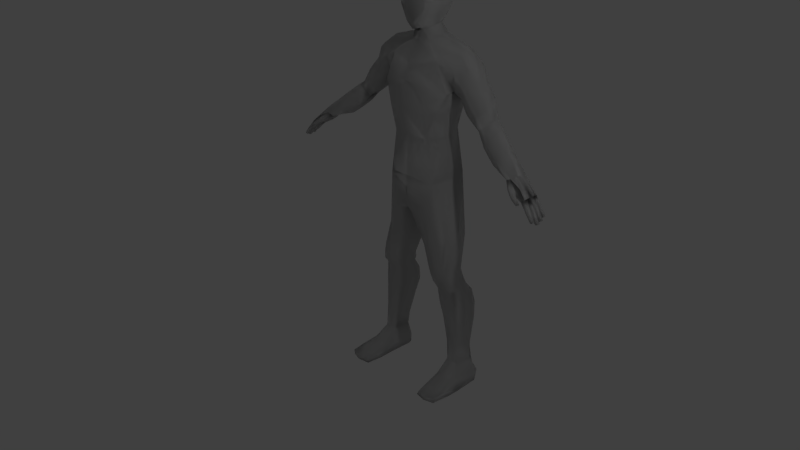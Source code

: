 # Source: Human1.blend  (saved by Blender 2.77.0; exported with 4.5.12 LTS)
import bpy
from mathutils import Matrix  # noqa: F401  (used for matrix-valued properties, if any)

bpy.ops.wm.read_factory_settings(use_empty=True)
scene = bpy.context.scene
scene.name = 'Scene'

# ---- collections
col_collection_1 = bpy.data.collections.new('Collection 1'); scene.collection.children.link(col_collection_1)

# ---- materials (node trees are filled in below, after node groups)
mat_material = bpy.data.materials.new('Material')
mat_material.alpha_threshold = 0.0
mat_material.use_transparent_shadow = False
mat_material.roughness = 0.5
mat_material.line_color = (0.0, 0.0, 0.0, 1.0)

# ---- material node trees

# ---- world
world_world = bpy.data.worlds.new('World'); scene.world = world_world
world_world.color = (0.05088, 0.05088, 0.05088)
world_world.use_sun_shadow = False
world_world.sun_shadow_jitter_overblur = 0.0
world_world.cycles.sampling_method = 'MANUAL'

# ---- cameras
cam_camera = bpy.data.cameras.new('Camera')
cam_camera.clip_end = 100.0
cam_camera.lens = 35.0
cam_camera.sensor_width = 32.0
cam_camera.sensor_height = 18.0
cam_camera.ortho_scale = 7.314
cam_camera.dof.focus_distance = 0.0
cam_camera.dof.aperture_fstop = 128.0

# ---- lights
light_lamp = bpy.data.lights.new('Lamp', 'POINT')
light_lamp.transmission_factor = 0.0
light_lamp.cutoff_distance = 30.0
light_lamp.energy = 100.0
light_lamp.shadow_buffer_clip_start = 1.001
light_lamp.shadow_soft_size = 0.1
light_lamp.shadow_maximum_resolution = 0.006
light_lamp.use_absolute_resolution = True

# ---- meshes
me_cube = bpy.data.meshes.new('Cube')
me_cube.from_pydata([(0.4601, 0.2977, -0.7206), (0.4402, -0.3318, -0.7842), (0.2119, 0.2078, 1.373), (0.1602, -0.144, 1.307), (-0.0004353, 0.3845, -0.4845), (0.000491, -0.4501, -0.7079), (1.155e-05, 0.2799, 1.38), (-5.886e-05, -0.1968, 1.312), (0.348, 0.2896, -0.03745), (0.3248, -0.3417, -0.09728), (6.113e-08, 0.3873, 0.03135), (-0.000362, -0.4047, -0.0572), (0.5647, 0.3974, 0.7535), (0.6169, -0.2505, 0.6364), (1.148e-07, 0.4666, 0.8915), (-1.375e-07, -0.4811, 0.785), (-8.715e-08, -0.4858, 0.2994), (0.4465, 0.3608, 0.4766), (0.4406, -0.3324, 0.2653), (8.409e-08, 0.4087, 0.4103), (-1.364e-07, -0.4013, 1.017), (-2.198e-05, 0.3646, 1.261), (0.4188, -0.2618, 1.076), (0.42, 0.2959, 1.237), (0.4601, 0.2977, -0.7206), (0.4402, -0.3318, -0.7842), (-0.0004353, 0.3845, -0.4845), (0.000491, -0.4501, -0.7079), (0.1302, 0.2915, -1.286), (0.08835, -0.41, -1.371), (-0.0002121, 0.3813, -1.261), (0.06835, -0.4115, -1.32), (8.404e-06, -0.451, -1.098), (0.3337, -0.392, -1.143), (0.3337, 0.4121, -0.9224), (5.013e-05, 0.4645, -0.846), (0.6376, 0.1927, -1.688), (0.612, -0.2057, -1.724), (0.2012, 0.1594, -1.873), (0.2039, -0.2775, -1.869), (0.4361, -0.3285, -1.837), (0.4768, 0.2517, -1.779), (0.7498, 0.1174, -2.503), (0.7082, -0.2812, -2.459), (0.407, 0.123, -2.536), (0.3929, -0.2591, -2.465), (0.5561, -0.3119, -2.486), (0.6143, 0.1722, -2.508), (0.0004514, -0.4408, -1.21), (-7.933e-05, 0.433, -1.015), (0.2138, -0.4171, -1.254), (0.2343, 0.3832, -1.162), (0.3227, -0.3014, -1.852), (0.3421, 0.2066, -1.825), (0.4764, -0.284, -2.476), (0.513, 0.1482, -2.522), (0.4088, -0.3688, -0.9834), (0.389, 0.3648, -0.9001), (0.0003637, -0.4478, -0.931), (-2.712e-05, 0.4457, -0.6955), (0.5241, -0.3018, -1.789), (0.5583, 0.2265, -1.74), (0.6339, -0.2941, -2.474), (0.6551, 0.1487, -2.506), (0.3212, -0.2939, -2.206), (0.4988, -0.3452, -2.205), (0.6469, -0.3059, -2.148), (0.6794, 0.06735, -2.25), (0.5461, 0.1198, -2.287), (0.3279, 0.05786, -2.338), (0.4395, 0.06398, -2.312), (0.412, -0.318, -2.206), (0.586, 0.09738, -2.271), (0.545, -0.3237, -2.181), (0.4907, -0.1841, -2.632), (0.5777, -0.2126, -2.634), (0.5264, 0.2573, -2.697), (0.4138, 0.23, -2.724), (0.3996, -0.1587, -2.63), (0.6602, -0.1951, -2.613), (0.634, 0.2834, -2.671), (0.7408, -0.1826, -2.584), (0.68, 0.258, -2.66), (0.7816, 0.2241, -2.646), (0.6523, -0.1744, -3.126), (0.5043, 0.2444, -3.204), (0.4904, -0.1212, -3.122), (0.6975, -0.1562, -3.107), (0.798, -0.1428, -3.081), (0.8363, 0.2398, -3.135), (0.7439, 0.2705, -3.148), (0.675, 0.2935, -3.158), (0.6068, 0.2695, -3.18), (0.5732, -0.1463, -3.124), (0.827, 0.1659, -3.901), (0.8372, 0.1877, -3.9), (0.7875, 0.204, -3.9), (0.7159, 0.1866, -3.905), (0.635, 0.1684, -3.909), (0.6245, -0.1505, -3.881), (0.7469, -0.1773, -3.87), (0.8272, -0.155, -3.89), (0.3524, -0.2792, -2.341), (0.5629, 0.113, -2.398), (0.4561, 0.0955, -2.417), (0.4417, -0.3039, -2.348), (0.6357, 0.1038, -2.39), (0.6067, -0.3127, -2.337), (0.5269, -0.3318, -2.354), (0.6837, -0.2981, -2.314), (0.6993, 0.09608, -2.38), (0.364, 0.1103, -2.436), (0.6046, -0.1856, -2.882), (0.4318, 0.2629, -2.954), (0.4161, -0.1307, -2.878), (0.6621, -0.1682, -2.86), (0.7789, -0.1559, -2.83), (0.8228, 0.257, -2.873), (0.7153, 0.2929, -2.888), (0.6649, 0.3197, -2.899), (0.551, 0.2919, -2.926), (0.5125, -0.1566, -2.88), (0.6994, -0.1521, -3.569), (0.5855, 0.1648, -3.648), (0.5747, -0.1128, -3.558), (0.7581, -0.1443, -3.557), (0.8315, -0.1234, -3.522), (0.8278, 0.1617, -3.611), (0.7958, 0.1854, -3.617), (0.7421, 0.2032, -3.622), (0.6656, 0.1844, -3.635), (0.6385, -0.1367, -3.564), (0.827, 0.1659, -3.901), (0.8372, 0.1877, -3.9), (0.7875, 0.204, -3.9), (0.7159, 0.1866, -3.905), (0.635, 0.1684, -3.909), (0.6245, -0.1505, -3.881), (0.7469, -0.1773, -3.87), (0.8272, -0.155, -3.89), (0.9161, 0.2134, -4.263), (0.8228, 0.2707, -4.262), (0.7634, 0.2761, -4.262), (0.5771, 0.1843, -4.269), (0.5517, -0.3046, -4.258), (1.012, -0.3049, -4.258), (0.5979, -0.3457, -4.086), (0.5933, 0.2047, -4.132), (0.7506, -0.3881, -4.033), (0.9346, 0.2294, -4.132), (0.905, -0.345, -4.085), (0.8276, 0.2555, -4.121), (0.7682, 0.2473, -4.121), (0.6827, 0.2265, -4.127), (0.5299, 0.01681, -0.735), (0.2721, 0.02846, 1.361), (0.0004698, 0.229, 1.509), (0.4861, 0.01025, -0.04375), (0.6543, 0.07119, 0.6649), (0.5543, 0.05051, 0.3429), (0.5299, 0.01681, -0.735), (0.6911, -0.01666, -1.696), (0.8056, 0.0206, -2.511), (0.732, -0.02366, -2.245), (0.8375, 0.122, -2.651), (0.8912, 0.1431, -3.141), (0.8879, 0.08945, -3.901), (0.7592, 0.01879, -2.384), (0.878, 0.1535, -2.881), (0.882, 0.08722, -3.609), (0.8879, 0.08945, -3.901), (0.9908, 0.1195, -4.267), (0.9847, 0.09297, -4.107), (0.0001318, -0.4351, -0.5048), (0.0001318, -0.4351, -0.5048), (0.08331, 0.1431, -1.304), (0.0003959, 0.1456, -1.197), (-3.666e-05, -0.4533, -0.9949), (0.1695, 0.06693, -1.872), (0.3685, 0.0364, -2.538), (5.49e-05, -0.3955, -1.151), (4.086e-07, -0.4521, -0.9243), (0.2938, -0.02234, -2.327), (0.3753, 0.1387, -2.721), (0.4667, 0.158, -3.204), (0.5947, 0.1009, -3.903), (0.3282, 0.02208, -2.433), (0.393, 0.1705, -2.955), (0.5492, 0.097, -3.646), (0.5947, 0.1009, -3.903), (0.5482, 0.1152, -4.27), (0.559, 0.08821, -4.095), (0.5968, -0.8219, -4.27), (0.7856, -0.8672, -4.259), (0.9536, -0.8145, -4.264), (0.6267, -0.7969, -4.194), (0.7991, -0.8774, -4.185), (0.9671, -0.807, -4.187), (0.5557, -0.5501, -4.264), (0.5937, -0.5751, -4.168), (0.7742, -0.6172, -4.109), (0.9661, -0.5726, -4.157), (1.001, -0.5446, -4.258), (0.2721, 0.02846, 1.361), (0.42, 0.2959, 1.237), (0.2119, 0.2078, 1.373), (0.4188, -0.2618, 1.076), (0.1602, -0.144, 1.307), (0.6543, 0.07119, 0.6649), (0.6169, -0.2505, 0.6364), (0.5647, 0.3974, 0.7535), (0.42, 0.2959, 1.237), (0.2119, 0.2078, 1.373), (0.4188, -0.2618, 1.076), (0.1602, -0.144, 1.307), (0.2721, 0.02846, 1.361), (0.6543, 0.07119, 0.6649), (0.6169, -0.2505, 0.6364), (0.5647, 0.3974, 0.7535), (0.6958, 0.2957, 1.041), (0.7125, 0.1909, 1.223), (0.6968, -0.1792, 0.9504), (0.7116, -0.06154, 1.181), (0.7097, 0.05127, 1.233), (0.6643, 0.0792, 0.6769), (0.6704, -0.1197, 0.6822), (0.6847, 0.3019, 0.7673), (0.8551, 0.2712, 0.9224), (0.9423, 0.1684, 1.048), (0.8092, -0.1943, 0.8467), (0.9201, -0.07899, 1.014), (0.9453, 0.03157, 1.058), (0.6714, 0.05894, 0.6447), (0.6792, -0.136, 0.646), (0.706, 0.2772, 0.7071), (1.285, 0.116, 0.3264), (0.9525, 0.2245, 0.7578), (1.047, 0.1434, 0.8332), (0.8999, -0.1623, 0.7098), (1.022, -0.05218, 0.8125), (1.051, 0.03519, 0.8402), (0.7509, 0.05682, 0.5887), (0.757, -0.09723, 0.588), (0.7911, 0.2293, 0.6282), (1.285, 0.116, 0.3264), (1.35, 0.04244, 0.3775), (1.244, -0.1641, 0.2892), (1.332, -0.09845, 0.3626), (1.353, -0.0355, 0.3826), (1.136, -0.01991, 0.2014), (1.141, -0.1309, 0.2008), (1.165, 0.1044, 0.2298), (1.438, 0.05321, 0.2042), (1.35, 0.04244, 0.3775), (1.244, -0.1641, 0.2892), (1.332, -0.09845, 0.3626), (1.353, -0.0355, 0.3826), (1.136, -0.01991, 0.2014), (1.141, -0.1309, 0.2008), (1.165, 0.1044, 0.2298), (1.499, -0.008448, 0.2726), (1.369, -0.2262, 0.1128), (1.483, -0.1569, 0.254), (1.506, -0.05281, 0.2841), (1.315, -0.07481, 0.002933), (1.297, -0.1911, 0.01287), (1.317, 0.05685, 0.04731), (1.966, -0.1225, -0.1919), (2.034, -0.1666, -0.1596), (1.943, -0.3637, -0.2102), (2.017, -0.3037, -0.1686), (2.038, -0.2461, -0.1564), (1.84, -0.2318, -0.2624), (1.844, -0.3333, -0.2632), (1.87, -0.1193, -0.2449), (1.438, 0.05321, 0.2042), (1.499, -0.008448, 0.2726), (1.369, -0.2262, 0.1128), (1.483, -0.1569, 0.254), (1.506, -0.05281, 0.2841), (1.315, -0.07481, 0.002933), (1.297, -0.1911, 0.01287), (1.317, 0.05685, 0.04731), (1.058, -0.1789, 0.5088), (0.9074, -0.1312, 0.3846), (0.901, 0.02825, 0.3856), (0.9434, 0.2068, 0.4256), (1.186, -0.08455, 0.6118), (1.217, 0.005864, 0.6399), (1.212, 0.1178, 0.6328), (1.113, 0.2018, 0.5565), (1.768, -0.1523, 0.06536), (1.745, -0.24, 0.04044), (1.644, -0.3073, -0.06812), (1.559, -0.2733, -0.1573), (1.762, -0.09569, 0.05656), (1.696, -0.03575, -0.002347), (1.582, -0.03221, -0.1265), (1.541, -0.1593, -0.1715), (0.974, -0.1739, 0.6139), (0.8174, 0.04369, 0.4891), (1.132, 0.0212, 0.7475), (1.029, 0.2181, 0.6628), (0.8238, -0.1165, 0.4882), (0.8596, 0.2231, 0.5297), (1.102, -0.06964, 0.719), (1.128, 0.1337, 0.7402), (0.9915, -0.1323, 0.3124), (1.023, 0.17, 0.3493), (1.239, -0.09064, 0.5176), (1.262, 0.09039, 0.5366), (1.126, -0.175, 0.4246), (0.9858, 0.01028, 0.3132), (1.266, -0.009748, 0.543), (1.176, 0.1738, 0.4694), (1.639, -0.1023, 0.1771), (1.506, -0.2696, 0.02174), (1.575, 0.008095, 0.1143), (1.448, 0.01487, -0.0414), (1.616, -0.2, 0.149), (1.426, -0.2344, -0.07463), (1.632, -0.05078, 0.1667), (1.414, -0.1167, -0.08197), (0.2721, 0.02846, 1.361), (0.2721, 0.02846, 1.361), (0.08224, -0.181, 1.468), (0.2721, 0.02846, 1.361), (0.2721, 0.02846, 1.361), (0.08224, -0.181, 1.468), (0.1339, 0.16, 1.518), (0.1339, 0.16, 1.518), (0.1941, -0.01194, 1.529), (0.1941, -0.01194, 1.529), (0.0004696, -0.2305, 1.467), (0.1339, 0.16, 1.518), (0.08224, -0.181, 1.468), (0.1941, -0.01194, 1.529), (0.1941, -0.01194, 1.529), (0.1941, -0.01194, 1.529), (0.1941, -0.01194, 1.529), (0.1941, -0.01194, 1.529), (0.1941, -0.01194, 1.529), (0.08224, -0.181, 1.468), (0.1339, 0.16, 1.518), (0.0004696, -0.2305, 1.467), (0.1339, 0.16, 1.518), (0.1339, 0.16, 1.518), (0.08224, -0.181, 1.468), (0.08224, -0.181, 1.468), (0.0004698, 0.229, 1.509), (0.0004698, 0.229, 1.509), (0.08224, -0.181, 1.468), (0.08224, -0.181, 1.468), (0.1339, 0.16, 1.518), (0.1339, 0.16, 1.518), (0.0004696, -0.2305, 1.467), (-0.003155, 0.2133, 2.244), (0.1339, 0.16, 1.518), (0.08224, -0.181, 1.468), (0.1941, -0.01194, 1.529), (0.1421, -0.2442, 2.16), (0.1421, -0.2442, 2.16), (0.1533, 0.1688, 2.226), (0.1533, 0.1688, 2.226), (0.0001411, -0.3044, 2.168), (0.1533, 0.1688, 2.226), (0.1421, -0.2442, 2.16), (0.177, -0.06516, 2.235), (0.0001411, -0.3044, 2.168), (-0.003155, 0.2133, 2.244), (0.1421, -0.2442, 2.16), (0.1533, 0.1688, 2.226), (0.177, -0.06516, 2.235), (0.1421, -0.2442, 2.16), (0.1533, 0.1688, 2.226), (0.1533, 0.1688, 2.226), (0.1421, -0.2442, 2.16), (0.1421, -0.2442, 2.16), (0.0001411, -0.3044, 2.168), (-0.003155, 0.2133, 2.244), (0.1421, -0.2442, 2.16), (0.1533, 0.1688, 2.226), (0.1533, 0.1688, 2.226), (0.1421, -0.2442, 2.16), (-0.003155, 0.2133, 2.244), (0.0001411, -0.3044, 2.168), (0.1421, -0.2442, 2.16), (0.1533, 0.1688, 2.226), (0.1421, -0.2442, 2.16), (0.177, -0.06516, 2.235), (0.1533, 0.1688, 2.226), (0.1533, 0.1688, 2.226), (0.1533, 0.1688, 2.226), (0.1533, 0.1688, 2.226), (0.1533, 0.1688, 2.226), (0.1533, 0.1688, 2.226), (0.1533, 0.1688, 2.226), (0.1533, 0.1688, 2.226), (0.1533, 0.1688, 2.226), (0.1533, 0.1688, 2.226), (0.1533, 0.1688, 2.226), (0.1533, 0.1688, 2.226), (0.1533, 0.1688, 2.226), (0.1533, 0.1688, 2.226), (0.1533, 0.1688, 2.226), (0.2795, -0.04558, 2.065), (0.2327, -0.3075, 2.024), (0.0003043, -0.3641, 2.021), (0.0004949, 0.3102, 2.074), (0.2143, 0.2594, 2.07), (0.2143, 0.2594, 2.07), (0.2327, -0.3075, 2.024), (0.2327, -0.3075, 2.024), (0.2143, 0.2594, 2.07), (0.1421, -0.2442, 2.16), (0.1533, 0.1688, 2.226), (0.1421, -0.2442, 2.16), (0.177, -0.06516, 2.235), (-0.003155, 0.2133, 2.244), (0.0001411, -0.3044, 2.168), (0.177, -0.06516, 2.235), (-0.00287, -0.06517, 2.263), (0.1533, 0.1688, 2.226), (0.1421, -0.2442, 2.16), (0.177, -0.06516, 2.235), (0.1533, 0.1688, 2.226), (0.1421, -0.2442, 2.16), (0.177, -0.06516, 2.235), (0.2884, -0.03269, 1.809), (0.0003661, -0.4025, 1.8), (0.244, 0.2546, 1.821), (0.2338, -0.301, 1.804), (0.244, 0.2546, 1.821), (0.2338, -0.301, 1.804), (0.244, 0.2546, 1.821), (0.0004855, 0.3076, 1.833), (0.2338, -0.301, 1.804), (0.2236, 0.1886, 1.69), (0.1073, -0.3115, 1.575), (0.2236, 0.1886, 1.69), (0.0004774, 0.2542, 1.675), (0.1073, -0.3115, 1.575), (0.2343, -0.02048, 1.669), (0.0004193, -0.3716, 1.557), (0.2236, 0.1886, 1.69), (0.1073, -0.3115, 1.575), (0.1753, 0.1626, 1.595), (0.1133, -0.2524, 1.507), (0.1753, 0.1626, 1.595), (0.0004733, 0.2286, 1.58), (0.1133, -0.2524, 1.507), (0.2127, -0.01588, 1.594), (0.0004464, -0.3127, 1.482), (0.1753, 0.1626, 1.595), (0.1133, -0.2524, 1.507), (2.255, -0.2996, -0.3952), (2.034, -0.1666, -0.1596), (2.245, -0.4209, -0.4059), (2.017, -0.3037, -0.1686), (2.212, -0.4402, -0.4409), (2.254, -0.1825, -0.3974), (2.226, -0.1472, -0.4183), (1.966, -0.1225, -0.1919), (2.034, -0.1666, -0.1596), (1.943, -0.3637, -0.2102), (2.017, -0.3037, -0.1686), (1.84, -0.2318, -0.2624), (1.844, -0.3333, -0.2632), (1.87, -0.1193, -0.2449), (1.966, -0.1225, -0.1919), (2.034, -0.1666, -0.1596), (1.943, -0.3637, -0.2102), (2.017, -0.3037, -0.1686), (2.038, -0.2461, -0.1564), (1.84, -0.2318, -0.2624), (1.844, -0.3333, -0.2632), (1.87, -0.1193, -0.2449), (2.034, -0.1666, -0.1596), (2.017, -0.3037, -0.1686), (1.966, -0.1225, -0.1919), (2.034, -0.1666, -0.1596), (1.943, -0.3637, -0.2102), (2.017, -0.3037, -0.1686), (1.84, -0.2318, -0.2624), (1.844, -0.3333, -0.2632), (1.87, -0.1193, -0.2449), (2.174, -0.2814, -0.4623), (2.184, -0.4184, -0.4638), (2.18, -0.144, -0.4584), (2.226, -0.1472, -0.4183), (2.254, -0.1825, -0.3974), (2.212, -0.4402, -0.4409), (2.245, -0.4209, -0.4059), (2.174, -0.2814, -0.4623), (2.184, -0.4184, -0.4638), (2.18, -0.144, -0.4584), (2.226, -0.1472, -0.4183), (2.254, -0.1825, -0.3974), (2.212, -0.4402, -0.4409), (2.245, -0.4209, -0.4059), (2.174, -0.2814, -0.4623), (2.184, -0.4184, -0.4638), (2.18, -0.144, -0.4584), (2.0, -0.1348, -0.3649), (2.124, -0.3557, -0.2942), (1.979, -0.2587, -0.3793), (2.015, -0.3784, -0.4059), (2.095, -0.4263, -0.3438), (2.124, -0.3557, -0.2942), (2.136, -0.1705, -0.2869), (2.088, -0.1302, -0.3134), (2.136, -0.1705, -0.2869), (2.095, -0.4331, -0.3371), (2.019, -0.4664, -0.2902), (1.97, -0.4497, -0.3409), (2.03, -0.4046, -0.3816), (2.217, -0.4944, -0.4636), (2.198, -0.5228, -0.4628), (2.17, -0.5093, -0.485), (2.186, -0.4819, -0.4843), (2.103, -0.4577, -0.4221), (2.147, -0.4742, -0.3872), (2.122, -0.5185, -0.3883), (2.081, -0.5003, -0.4253), (2.232, -0.2918, -0.445), (2.228, -0.36, -0.4424), (2.181, -0.3727, -0.4633), (2.25, -0.3692, -0.4001), (2.178, -0.2145, -0.457), (2.253, -0.2254, -0.3955), (2.235, -0.222, -0.4396), (2.232, -0.2918, -0.445), (2.228, -0.36, -0.4424), (2.235, -0.222, -0.4396), (2.232, -0.2918, -0.445), (2.228, -0.36, -0.4424), (2.235, -0.222, -0.4396), (2.232, -0.2918, -0.445), (2.228, -0.36, -0.4424), (2.235, -0.222, -0.4396), (2.232, -0.2918, -0.445), (2.228, -0.36, -0.4424), (2.235, -0.222, -0.4396), (2.228, -0.36, -0.4424), (2.235, -0.222, -0.4396), (2.228, -0.36, -0.4424), (2.235, -0.222, -0.4396), (2.228, -0.36, -0.4424), (2.235, -0.222, -0.4396), (2.212, -0.4402, -0.4409), (2.245, -0.4209, -0.4059), (2.25, -0.3692, -0.4001), (2.181, -0.3727, -0.4633), (2.184, -0.4184, -0.4638), (2.228, -0.36, -0.4424), (2.419, -0.4759, -0.6759), (2.437, -0.4701, -0.6639), (2.44, -0.4337, -0.6627), (2.393, -0.4311, -0.6866), (2.399, -0.4681, -0.681), (2.423, -0.4294, -0.6791), (2.257, -0.4415, -0.5246), (2.254, -0.399, -0.5244), (2.305, -0.4448, -0.4862), (2.281, -0.4571, -0.507), (2.293, -0.3905, -0.513), (2.309, -0.3993, -0.4827), (2.319, -0.4553, -0.5982), (2.375, -0.4583, -0.5744), (2.378, -0.4156, -0.5726), (2.317, -0.4142, -0.5979), (2.35, -0.4677, -0.5873), (2.359, -0.4075, -0.5969), (2.245, -0.4209, -0.4059), (2.212, -0.4402, -0.4409), (2.184, -0.4184, -0.4638), (2.212, -0.4402, -0.4409), (2.245, -0.4209, -0.4059), (2.184, -0.4184, -0.4638), (2.212, -0.4402, -0.4409), (2.245, -0.4209, -0.4059), (2.184, -0.4184, -0.4638), (2.228, -0.36, -0.4424), (2.181, -0.3727, -0.4633), (2.25, -0.3692, -0.4001), (2.228, -0.36, -0.4424), (2.228, -0.36, -0.4424), (2.228, -0.36, -0.4424), (2.228, -0.36, -0.4424), (2.228, -0.36, -0.4424), (2.228, -0.36, -0.4424), (2.228, -0.36, -0.4424), (2.212, -0.4402, -0.4409), (2.245, -0.4209, -0.4059), (2.25, -0.3692, -0.4001), (2.181, -0.3727, -0.4633), (2.184, -0.4184, -0.4638), (2.228, -0.36, -0.4424), (2.419, -0.4759, -0.6759), (2.437, -0.4701, -0.6639), (2.44, -0.4337, -0.6627), (2.393, -0.4311, -0.6866), (2.399, -0.4681, -0.681), (2.423, -0.4294, -0.6791), (2.257, -0.4415, -0.5246), (2.254, -0.399, -0.5244), (2.305, -0.4448, -0.4862), (2.281, -0.4571, -0.507), (2.293, -0.3905, -0.513), (2.309, -0.3993, -0.4827), (2.319, -0.4553, -0.5982), (2.375, -0.4583, -0.5744), (2.378, -0.4156, -0.5726), (2.317, -0.4142, -0.5979), (2.35, -0.4677, -0.5873), (2.359, -0.4075, -0.5969), (2.453, -0.4059, -0.7077), (2.471, -0.4001, -0.6957), (2.474, -0.3637, -0.6945), (2.427, -0.3611, -0.7183), (2.428, -0.3972, -0.7182), (2.457, -0.3594, -0.7109), (2.28, -0.3709, -0.5476), (2.277, -0.3284, -0.5474), (2.335, -0.3739, -0.5064), (2.31, -0.3862, -0.5272), (2.322, -0.3212, -0.5326), (2.339, -0.3283, -0.5029), (2.352, -0.3876, -0.6323), (2.408, -0.3907, -0.6085), (2.412, -0.348, -0.6067), (2.35, -0.3466, -0.632), (2.383, -0.4, -0.6214), (2.392, -0.3398, -0.631), (2.25, -0.3692, -0.4001), (2.44, -0.3272, -0.6897), (2.46, -0.3221, -0.6787), (2.463, -0.2859, -0.676), (2.414, -0.2816, -0.6966), (2.415, -0.3177, -0.6981), (2.445, -0.2806, -0.6911), (2.283, -0.3051, -0.5097), (2.308, -0.3066, -0.4729), (2.346, -0.3112, -0.607), (2.403, -0.316, -0.5871), (2.407, -0.2735, -0.5837), (2.344, -0.2701, -0.6047), (2.377, -0.3244, -0.5988), (2.386, -0.2639, -0.6063), (2.248, -0.239, -0.5055), (2.289, -0.2363, -0.5099), (2.309, -0.2419, -0.4722), (2.246, -0.2983, -0.5092), (2.226, -0.1472, -0.4183), (2.254, -0.1825, -0.3974), (2.18, -0.144, -0.4584), (2.178, -0.2145, -0.457), (2.253, -0.2254, -0.3955), (2.235, -0.222, -0.4396), (2.436, -0.2093, -0.6528), (2.449, -0.2164, -0.6409), (2.418, -0.2115, -0.6623), (2.415, -0.2396, -0.6642), (2.449, -0.2409, -0.6418), (2.436, -0.2496, -0.6531), (2.338, -0.233, -0.5926), (2.343, -0.1909, -0.5884), (2.371, -0.1913, -0.5699), (2.39, -0.2081, -0.5562), (2.389, -0.2387, -0.5568), (2.374, -0.2427, -0.5785), (2.254, -0.1646, -0.5053), (2.309, -0.192, -0.4619), (2.292, -0.2298, -0.4957), (2.246, -0.224, -0.51), (2.285, -0.1644, -0.4802), (2.308, -0.2299, -0.4606)], [(155, 203), (203, 324), (323, 155), (326, 327), (324, 327), (326, 323), (323, 337), (338, 324), (332, 155), (203, 331), (340, 327), (326, 339), (359, 358), (357, 359), (374, 372), (372, 373), (389, 388), (387, 389), (417, 416), (415, 417), (424, 423), (422, 424), (427, 426), (425, 427), (527, 634)], [(4, 10, 8, 0), (22, 3, 7, 20), (154, 1, 25, 160), (13, 22, 20, 15), (17, 8, 10, 19), (154, 0, 8, 157), (23, 12, 14, 21), (18, 13, 15, 16), (159, 158, 13, 18), (157, 159, 18, 9), (9, 18, 16, 11), (12, 17, 19, 14), (5, 1, 9, 11), (2, 23, 21, 6), (50, 48, 31, 29), (173, 4, 26, 174), (1, 5, 27, 25), (4, 0, 24, 26), (175, 29, 31, 176), (56, 33, 40, 60), (180, 49, 30, 176), (49, 51, 28, 30), (59, 57, 34, 35), (181, 59, 35, 177), (50, 29, 39, 52), (56, 58, 32, 33), (107, 108, 46, 62), (105, 102, 45, 54), (160, 25, 37, 161), (51, 34, 41, 53), (57, 24, 36, 61), (175, 28, 38, 178), (167, 109, 43, 162), (104, 103, 47, 55), (106, 110, 42, 63), (186, 111, 44, 179), (111, 104, 55, 44), (28, 51, 53, 38), (108, 105, 54, 46), (33, 50, 52, 40), (35, 34, 51, 49), (177, 35, 49, 180), (33, 32, 48, 50), (103, 106, 63, 47), (34, 57, 61, 41), (109, 107, 62, 43), (25, 27, 58, 56), (174, 26, 59, 181), (26, 24, 57, 59), (25, 56, 60, 37), (54, 45, 78, 74), (162, 43, 81, 164), (63, 42, 83, 82), (47, 63, 82, 80), (43, 62, 79, 81), (55, 47, 80, 76), (62, 46, 75, 79), (179, 44, 77, 183), (44, 55, 76, 77), (37, 60, 73, 66), (41, 61, 72, 68), (40, 52, 71, 65), (38, 53, 70, 69), (178, 38, 69, 182), (61, 36, 67, 72), (53, 41, 68, 70), (161, 37, 66, 163), (52, 39, 64, 71), (60, 40, 65, 73), (46, 54, 74, 75), (112, 121, 93, 84), (113, 120, 92, 85), (187, 113, 85, 184), (115, 112, 84, 87), (120, 119, 91, 92), (116, 115, 87, 88), (119, 118, 90, 91), (118, 117, 89, 90), (168, 116, 88, 165), (121, 114, 86, 93), (123, 130, 97, 98), (188, 123, 98, 185), (99, 100, 125, 122, 131, 124), (130, 129, 96, 97), (126, 125, 100, 101), (129, 128, 95, 96), (128, 127, 94, 95), (169, 126, 101, 166), (66, 73, 107, 109), (68, 72, 106, 103), (65, 71, 105, 108), (69, 70, 104, 111), (182, 69, 111, 186), (72, 67, 110, 106), (70, 68, 103, 104), (163, 66, 109, 167), (71, 64, 102, 105), (73, 65, 108, 107), (74, 78, 114, 121), (164, 81, 116, 168), (82, 83, 117, 118), (80, 82, 118, 119), (81, 79, 115, 116), (76, 80, 119, 120), (79, 75, 112, 115), (183, 77, 113, 187), (77, 76, 120, 113), (75, 74, 121, 112), (95, 94, 132, 133), (96, 95, 133, 134), (185, 98, 136, 189), (93, 86, 124, 131), (165, 88, 126, 169), (90, 89, 127, 128), (91, 90, 128, 129), (88, 87, 125, 126), (92, 91, 129, 130), (87, 84, 122, 125), (184, 85, 123, 188), (85, 92, 130, 123), (84, 93, 131, 122), (199, 198, 192, 195), (152, 151, 141, 142), (191, 147, 143, 190), (172, 150, 145, 171), (97, 96, 134, 135), (98, 97, 135, 136), (166, 101, 139, 170), (101, 100, 138, 139), (190, 143, 142, 141, 140, 171, 145, 202, 194, 193, 192, 198, 144), (151, 149, 140, 141), (136, 135, 153, 147), (135, 134, 152, 153), (133, 132, 149, 151), (170, 139, 150, 172), (139, 138, 148, 150), (189, 136, 147, 191), (134, 133, 151, 152), (132, 170, 172, 149), (94, 166, 170, 132), (149, 172, 171, 140), (89, 165, 169, 127), (83, 164, 168, 117), (67, 163, 167, 110), (127, 169, 166, 94), (117, 168, 165, 89), (36, 161, 163, 67), (42, 162, 164, 83), (110, 167, 162, 42), (24, 160, 161, 36), (3, 22, 206, 207), (8, 17, 159, 157), (17, 12, 158, 159), (1, 154, 157, 9), (0, 154, 160, 24), (12, 23, 204, 210), (137, 189, 191, 146), (146, 191, 190, 144), (86, 184, 188, 124), (99, 185, 189, 137), (78, 183, 187, 114), (64, 182, 186, 102), (124, 188, 185, 99), (114, 187, 184, 86), (39, 178, 182, 64), (45, 179, 183, 78), (27, 174, 181, 58), (32, 177, 180, 48), (102, 186, 179, 45), (29, 175, 178, 39), (58, 181, 177, 32), (48, 180, 176, 31), (28, 175, 176, 30), (5, 173, 174, 27), (193, 196, 195, 192), (197, 196, 193, 194), (201, 200, 196, 197), (202, 201, 197, 194), (145, 150, 201, 202), (150, 148, 200, 201), (146, 144, 198, 199), (99, 146, 148, 100), (199, 200, 148, 146), (200, 199, 195, 196), (147, 152, 142, 143), (211, 212, 220, 219), (206, 209, 217, 213), (208, 210, 218, 216), (207, 206, 213, 214), (13, 158, 208, 209), (22, 13, 209, 206), (23, 2, 205, 204), (158, 12, 210, 208), (217, 216, 224, 225), (215, 214, 222, 223), (204, 205, 212, 211), (210, 204, 211, 218), (209, 208, 216, 217), (222, 221, 229, 230), (225, 224, 232, 233), (226, 219, 227, 234), (220, 223, 231, 228), (212, 215, 223, 220), (213, 217, 225, 221), (214, 213, 221, 222), (216, 218, 226, 224), (218, 211, 219, 226), (234, 227, 236, 243), (228, 231, 240, 237), (227, 228, 237, 236), (231, 230, 239, 240), (224, 226, 234, 232), (221, 225, 233, 229), (223, 222, 230, 231), (219, 220, 228, 227), (314, 310, 245, 235), (313, 309, 247, 248), (311, 307, 250, 246), (312, 308, 251, 249), (233, 232, 241, 242), (230, 229, 238, 239), (232, 234, 243, 241), (229, 233, 242, 238), (246, 250, 258, 254), (249, 251, 259, 257), (247, 246, 254, 255), (250, 249, 257, 258), (310, 313, 248, 245), (308, 314, 235, 251), (307, 312, 249, 250), (309, 311, 246, 247), (255, 254, 277, 278), (258, 257, 280, 281), (259, 244, 275, 282), (253, 256, 279, 276), (248, 247, 255, 256), (235, 245, 253, 244), (245, 248, 256, 253), (251, 235, 244, 259), (295, 291, 271, 268), (296, 295, 268, 267), (291, 292, 270, 271), (293, 294, 273, 269), (257, 259, 282, 280), (254, 258, 281, 277), (256, 255, 278, 279), (244, 253, 276, 275), (297, 296, 267, 274), (294, 298, 272, 273), (292, 293, 269, 270), (298, 297, 274, 272), (305, 299, 283, 287), (303, 300, 285, 284), (304, 302, 290, 286), (306, 301, 288, 289), (300, 304, 286, 285), (299, 303, 284, 283), (301, 305, 287, 288), (302, 306, 289, 290), (322, 318, 297, 298), (319, 316, 293, 292), (320, 322, 298, 294), (318, 317, 296, 297), (316, 320, 294, 293), (315, 319, 292, 291), (317, 321, 295, 296), (321, 315, 291, 295), (236, 237, 306, 302), (240, 239, 305, 301), (238, 242, 303, 299), (241, 243, 304, 300), (237, 240, 301, 306), (243, 236, 302, 304), (242, 241, 300, 303), (239, 238, 299, 305), (287, 283, 311, 309), (284, 285, 312, 307), (286, 290, 314, 308), (289, 288, 313, 310), (285, 286, 308, 312), (283, 284, 307, 311), (288, 287, 309, 313), (290, 289, 310, 314), (260, 263, 315, 321), (252, 260, 321, 317), (263, 262, 319, 315), (261, 265, 320, 316), (266, 252, 317, 318), (265, 264, 322, 320), (262, 261, 316, 319), (264, 266, 318, 322), (2, 6, 156, 329), (215, 212, 334, 336), (212, 205, 330, 334), (205, 2, 329, 330), (6, 7, 333, 156), (3, 207, 328, 325), (214, 215, 336, 335), (7, 3, 325, 333), (207, 214, 335, 328), (428, 432, 413, 405), (432, 434, 410, 413), (431, 436, 406, 411), (429, 433, 412, 407), (433, 431, 411, 412), (430, 435, 408, 409), (434, 430, 409, 410), (435, 429, 407, 408), (436, 428, 405, 406), (156, 333, 355, 350), (330, 329, 353, 354), (329, 156, 350, 353), (325, 328, 352, 351), (333, 325, 351, 355), (328, 335, 358, 352), (334, 330, 354, 357), (368, 370, 377, 419), (369, 368, 419, 418), (387, 365, 401, 393), (414, 416, 426, 423), (376, 373, 416, 414), (381, 371, 400, 396), (381, 379, 369, 371), (379, 378, 368, 369), (422, 425, 390, 391), (380, 376, 414, 370), (378, 380, 370, 368), (362, 356, 384, 382), (375, 422, 391, 398), (365, 363, 402, 401), (356, 364, 385, 384), (360, 361, 386, 383), (364, 360, 383, 385), (361, 366, 388, 386), (371, 375, 398, 400), (363, 362, 404, 402), (425, 415, 392, 390), (374, 387, 393, 399), (392, 403, 391, 390), (393, 394, 397, 399), (394, 395, 396, 397), (402, 404, 395, 394), (401, 402, 394, 393), (399, 397, 403, 392), (397, 396, 400, 403), (403, 400, 398, 391), (382, 384, 379, 381), (384, 385, 378, 379), (415, 374, 399, 392), (383, 386, 376, 380), (386, 388, 373, 376), (362, 382, 395, 404), (385, 383, 380, 378), (353, 350, 349, 346), (351, 352, 347, 348), (355, 351, 348, 344), (352, 358, 342, 347), (357, 354, 345, 343), (350, 355, 344, 349), (354, 353, 346, 345), (405, 413, 365, 367), (413, 410, 363, 365), (411, 406, 366, 361), (407, 412, 360, 364), (412, 411, 361, 360), (409, 408, 356, 362), (410, 409, 362, 363), (408, 407, 364, 356), (406, 405, 367, 366), (370, 414, 423, 377), (420, 421, 419, 377), (375, 418, 421, 420), (421, 418, 419), (382, 381, 396, 395), (371, 369, 418, 375), (441, 442, 428, 436), (440, 443, 429, 435), (439, 444, 430, 434), (444, 440, 435, 430), (438, 445, 431, 433), (443, 438, 433, 429), (445, 441, 436, 431), (437, 439, 434, 432), (442, 437, 432, 428), (451, 446, 437, 442), (446, 448, 439, 437), (454, 450, 441, 445), (452, 447, 438, 443), (447, 454, 445, 438), (453, 449, 440, 444), (448, 453, 444, 439), (449, 452, 443, 440), (450, 451, 442, 441), (342, 341, 451, 450), (349, 344, 452, 449), (345, 346, 453, 448), (346, 349, 449, 453), (348, 347, 454, 447), (344, 348, 447, 452), (347, 342, 450, 454), (343, 345, 448, 446), (341, 343, 446, 451), (269, 273, 475, 471), (464, 465, 482, 481), (273, 272, 474, 475), (463, 462, 479, 480), (271, 270, 472, 473), (268, 456, 477, 470), (270, 269, 471, 472), (458, 270, 472, 478), (267, 268, 470, 469), (468, 466, 483, 485), (272, 274, 476, 474), (456, 463, 480, 477), (511, 509, 497, 490), (475, 474, 486, 526, 487), (510, 503, 502, 496), (473, 472, 457, 527, 455), (506, 507, 498, 501), (508, 504, 492, 499), (472, 471, 459, 457), (505, 506, 501, 500), (469, 470, 460, 461), (507, 508, 499, 498), (474, 476, 488, 528, 486), (509, 510, 496, 497), (466, 467, 484, 483), (465, 458, 478, 482), (274, 267, 469, 476), (467, 464, 481, 484), (268, 271, 473, 470), (462, 468, 485, 479), (486, 528, 488, 495, 493), (488, 461, 489, 495), (487, 526, 486, 493, 494), (457, 459, 491, 492), (459, 487, 494, 491), (461, 460, 490, 489), (493, 495, 502, 500), (491, 494, 501, 498), (492, 491, 498, 499), (495, 489, 496, 502), (494, 493, 500, 501), (489, 490, 497, 496), (503, 505, 500, 502), (471, 475, 487, 459), (478, 472, 457, 492, 504), (476, 469, 461, 488), (470, 477, 511, 490, 460), (470, 473, 455, 529, 460), (485, 483, 505, 503), (480, 479, 510, 509), (481, 482, 508, 507), (483, 484, 506, 505), (482, 478, 504, 508), (481, 507, 512, 513), (479, 485, 503, 510), (477, 480, 509, 511), (503, 505, 506, 507, 508, 504, 511, 509, 510), (521, 520, 519, 516), (506, 484, 514, 515), (507, 506, 515, 512), (484, 481, 513, 514), (518, 517, 516, 519), (523, 522, 517, 518), (520, 523, 518, 519), (522, 521, 516, 517), (513, 512, 521, 522), (515, 514, 523, 520), (514, 513, 522, 523), (512, 515, 520, 521), (487, 459, 549, 553), (528, 530, 658, 656), (529, 460, 654, 657), (527, 525, 554, 551), (529, 530, 524, 455), (530, 528, 486, 524), (539, 533, 544, 548), (525, 524, 534, 535), (536, 534, 537, 539), (535, 534, 537, 538), (530, 524, 534, 536), (531, 532, 538, 537), (525, 535, 545, 541), (531, 533, 539, 537), (543, 541, 545, 547), (544, 542, 546, 548), (524, 530, 542, 540), (538, 532, 543, 547), (533, 530, 542, 544), (536, 539, 548, 546), (530, 536, 546, 542), (532, 525, 541, 543), (535, 538, 547, 545), (524, 525, 541, 540), (571, 568, 556, 555), (570, 567, 559, 558), (457, 527, 551, 550), (525, 526, 552, 554), (526, 487, 553, 552), (459, 457, 550, 549), (555, 556, 557, 560), (559, 555, 560, 558), (572, 570, 558, 560), (567, 571, 555, 559), (568, 569, 557, 556), (569, 572, 560, 557), (551, 554, 565, 566), (550, 551, 566, 563), (553, 549, 564, 561), (554, 552, 562, 565), (552, 553, 561, 562), (549, 550, 563, 564), (566, 565, 572, 569), (563, 566, 569, 568), (561, 564, 571, 567), (565, 562, 570, 572), (562, 561, 567, 570), (564, 563, 568, 571), (573, 574, 576, 577), (574, 575, 578, 576), (576, 578, 581, 579), (577, 576, 579, 580), (575, 574, 592, 596), (584, 582, 597, 594), (582, 586, 590, 588), (589, 588, 590, 591), (587, 585, 589, 591), (585, 582, 588, 589), (586, 587, 591, 590), (614, 611, 599, 598), (613, 610, 602, 601), (573, 584, 594, 593), (582, 583, 595, 597), (583, 575, 596, 595), (574, 573, 593, 592), (598, 599, 600, 603), (602, 598, 603, 601), (615, 613, 601, 603), (610, 614, 598, 602), (611, 612, 600, 599), (612, 615, 603, 600), (594, 597, 608, 609), (593, 594, 609, 606), (596, 592, 607, 604), (597, 595, 605, 608), (595, 596, 604, 605), (592, 593, 606, 607), (609, 608, 615, 612), (606, 609, 612, 611), (604, 607, 614, 610), (608, 605, 613, 615), (605, 604, 610, 613), (607, 606, 611, 614), (632, 629, 617, 616), (631, 628, 620, 619), (616, 617, 618, 621), (620, 616, 621, 619), (633, 631, 619, 621), (628, 632, 616, 620), (629, 630, 618, 617), (630, 633, 621, 618), (455, 524, 626, 627), (527, 455, 627, 624), (526, 525, 625, 622), (524, 486, 623, 626), (486, 526, 622, 623), (525, 527, 624, 625), (627, 626, 633, 630), (624, 627, 630, 629), (622, 625, 632, 628), (626, 623, 631, 633), (623, 622, 628, 631), (625, 624, 629, 632), (647, 644, 636, 635), (646, 643, 639, 638), (635, 636, 637, 640), (639, 635, 640, 638), (648, 646, 638, 640), (643, 647, 635, 639), (644, 645, 637, 636), (645, 648, 640, 637), (651, 650, 648, 645), (642, 651, 645, 644), (652, 641, 647, 643), (650, 649, 646, 648), (649, 652, 643, 646), (641, 642, 644, 647), (524, 455, 642, 641), (528, 486, 652, 649), (530, 528, 649, 650), (486, 524, 641, 652), (455, 529, 651, 642), (529, 530, 650, 651), (668, 667, 659, 660), (666, 665, 662, 661), (460, 461, 653, 654), (488, 528, 656, 655), (461, 488, 655, 653), (530, 529, 657, 658), (659, 661, 662, 664), (660, 659, 664, 663), (670, 669, 663, 664), (669, 668, 660, 663), (667, 666, 661, 659), (665, 670, 664, 662), (674, 673, 670, 665), (675, 671, 666, 667), (676, 672, 668, 669), (673, 676, 669, 670), (671, 674, 665, 666), (672, 675, 667, 668), (654, 653, 675, 672), (655, 656, 674, 671), (658, 657, 676, 673), (657, 654, 672, 676), (653, 655, 671, 675), (656, 658, 673, 674)])
me_cube.polygons.foreach_set('use_smooth', [True] * 618)
me_cube.materials.append(mat_material)
me_cube.use_remesh_preserve_volume = False
me_cube.use_remesh_preserve_attributes = False
me_cube.use_mirror_vertex_groups = False
me_cube.update()

# ---- objects
ob_cube = bpy.data.objects.new('Cube', me_cube)
ob_lamp = bpy.data.objects.new('Lamp', light_lamp)
ob_camera = bpy.data.objects.new('Camera', cam_camera)

# ---- transforms, parenting, visibility, modifiers, constraints
ob_cube.location = (-1.345, 2.318, 0.8448)
ob_cube.lock_rotations_4d = False
ob_cube.empty_display_type = 'ARROWS'
ob_cube.lineart.crease_threshold = 0.0
_m = ob_cube.modifiers.new('Mirror', 'MIRROR')
_m = ob_cube.modifiers.new('Mirror.001', 'MIRROR')
ob_lamp.location = (4.076, 1.005, 5.904)
ob_lamp.rotation_euler = (0.6503, 0.05522, 1.866)
ob_lamp.lock_rotations_4d = False
ob_lamp.empty_display_type = 'ARROWS'
ob_lamp.color = (0.0, 0.0, 0.0, 0.0)
ob_lamp.lineart.crease_threshold = 0.0
ob_camera.location = (7.481, -6.508, 5.344)
ob_camera.rotation_euler = (1.109, 0.01082, 0.8149)
ob_camera.lock_rotations_4d = False
ob_camera.empty_display_type = 'ARROWS'
ob_camera.color = (0.0, 0.0, 0.0, 0.0)
ob_camera.display_type = 'WIRE'
ob_camera.lineart.crease_threshold = 0.0

# ---- collection membership
col_collection_1.objects.link(ob_cube)
col_collection_1.objects.link(ob_lamp)
col_collection_1.objects.link(ob_camera)

# ---- scene / render settings (as saved in the file)
scene.camera = ob_camera
scene.frame_start = 1; scene.frame_end = 250; scene.frame_set(1)
scene.render.engine = 'BLENDER_EEVEE_NEXT'
scene.render.resolution_percentage = 50
scene.render.dither_intensity = 0.0
scene.cycles.use_denoising = False
scene.cycles.samples = 128
scene.cycles.sampling_pattern = 'TABULATED_SOBOL'
scene.cycles.light_sampling_threshold = 0.0
scene.cycles.use_adaptive_sampling = False
scene.cycles.use_light_tree = False
scene.cycles.blur_glossy = 0.0
scene.cycles.sample_clamp_indirect = 0.0
scene.view_settings.view_transform = 'Standard'
bpy.context.view_layer.update()
